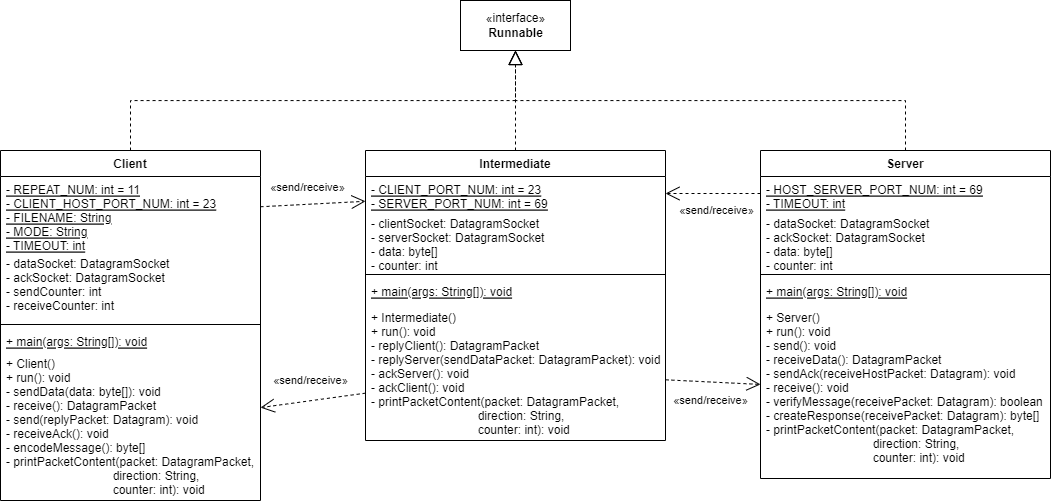

The diagram above was exported from draw.io. Its source (the exported page's mxGraphModel, read from the mxfile embedded in the PNG):
<mxGraphModel dx="2090" dy="584" grid="1" gridSize="10" guides="1" tooltips="1" connect="1" arrows="1" fold="1" page="1" pageScale="1" pageWidth="850" pageHeight="1100" math="0" shadow="0">
  <root>
    <mxCell id="0" />
    <mxCell id="1" parent="0" />
    <mxCell id="2" value="Client" style="swimlane;fontStyle=1;align=center;verticalAlign=top;childLayout=stackLayout;horizontal=1;startSize=26;horizontalStack=0;resizeParent=1;resizeParentMax=0;resizeLast=0;collapsible=1;marginBottom=0;" vertex="1" parent="1">
      <mxGeometry x="-100" y="360" width="260" height="350" as="geometry" />
    </mxCell>
    <mxCell id="3" value="- REPEAT_NUM: int = 11&#10;- CLIENT_HOST_PORT_NUM: int = 23&#10;- FILENAME: String&#10;- MODE: String&#10;- TIMEOUT: int" style="text;strokeColor=none;fillColor=none;align=left;verticalAlign=top;spacingLeft=4;spacingRight=4;overflow=hidden;rotatable=0;points=[[0,0.5],[1,0.5]];portConstraint=eastwest;fontStyle=4" vertex="1" parent="2">
      <mxGeometry y="26" width="260" height="74" as="geometry" />
    </mxCell>
    <mxCell id="4" value="- dataSocket: DatagramSocket&#10;- ackSocket: DatagramSocket&#10;- sendCounter: int&#10;- receiveCounter: int" style="text;strokeColor=none;fillColor=none;align=left;verticalAlign=top;spacingLeft=4;spacingRight=4;overflow=hidden;rotatable=0;points=[[0,0.5],[1,0.5]];portConstraint=eastwest;fontStyle=0" vertex="1" parent="2">
      <mxGeometry y="100" width="260" height="70" as="geometry" />
    </mxCell>
    <mxCell id="5" value="" style="line;strokeWidth=1;fillColor=none;align=left;verticalAlign=middle;spacingTop=-1;spacingLeft=3;spacingRight=3;rotatable=0;labelPosition=right;points=[];portConstraint=eastwest;strokeColor=inherit;" vertex="1" parent="2">
      <mxGeometry y="170" width="260" height="8" as="geometry" />
    </mxCell>
    <mxCell id="6" value="+ main(args: String[]): void" style="text;strokeColor=none;fillColor=none;align=left;verticalAlign=top;spacingLeft=4;spacingRight=4;overflow=hidden;rotatable=0;points=[[0,0.5],[1,0.5]];portConstraint=eastwest;fontStyle=4" vertex="1" parent="2">
      <mxGeometry y="178" width="260" height="22" as="geometry" />
    </mxCell>
    <mxCell id="7" value="+ Client()&#10;+ run(): void&#10;- sendData(data: byte[]): void&#10;- receive(): DatagramPacket&#10;- send(replyPacket: Datagram): void&#10;- receiveAck(): void&#10;- encodeMessage(): byte[]&#10;- printPacketContent(packet: DatagramPacket,&#10;                                direction: String,&#10;                                counter: int): void" style="text;strokeColor=none;fillColor=none;align=left;verticalAlign=top;spacingLeft=4;spacingRight=4;overflow=hidden;rotatable=0;points=[[0,0.5],[1,0.5]];portConstraint=eastwest;" vertex="1" parent="2">
      <mxGeometry y="200" width="260" height="150" as="geometry" />
    </mxCell>
    <mxCell id="8" value="Intermediate" style="swimlane;fontStyle=1;align=center;verticalAlign=top;childLayout=stackLayout;horizontal=1;startSize=26;horizontalStack=0;resizeParent=1;resizeParentMax=0;resizeLast=0;collapsible=1;marginBottom=0;" vertex="1" parent="1">
      <mxGeometry x="265" y="360" width="300" height="290" as="geometry" />
    </mxCell>
    <mxCell id="9" value="- CLIENT_PORT_NUM: int = 23&#10;- SERVER_PORT_NUM: int = 69&#10;" style="text;strokeColor=none;fillColor=none;align=left;verticalAlign=top;spacingLeft=4;spacingRight=4;overflow=hidden;rotatable=0;points=[[0,0.5],[1,0.5]];portConstraint=eastwest;fontStyle=4" vertex="1" parent="8">
      <mxGeometry y="26" width="300" height="34" as="geometry" />
    </mxCell>
    <mxCell id="10" value="- clientSocket: DatagramSocket&#10;- serverSocket: DatagramSocket&#10;- data: byte[]&#10;- counter: int" style="text;strokeColor=none;fillColor=none;align=left;verticalAlign=top;spacingLeft=4;spacingRight=4;overflow=hidden;rotatable=0;points=[[0,0.5],[1,0.5]];portConstraint=eastwest;fontStyle=0" vertex="1" parent="8">
      <mxGeometry y="60" width="300" height="60" as="geometry" />
    </mxCell>
    <mxCell id="11" value="" style="line;strokeWidth=1;fillColor=none;align=left;verticalAlign=middle;spacingTop=-1;spacingLeft=3;spacingRight=3;rotatable=0;labelPosition=right;points=[];portConstraint=eastwest;strokeColor=inherit;" vertex="1" parent="8">
      <mxGeometry y="120" width="300" height="8" as="geometry" />
    </mxCell>
    <mxCell id="12" value="+ main(args: String[]): void" style="text;strokeColor=none;fillColor=none;align=left;verticalAlign=top;spacingLeft=4;spacingRight=4;overflow=hidden;rotatable=0;points=[[0,0.5],[1,0.5]];portConstraint=eastwest;fontStyle=4" vertex="1" parent="8">
      <mxGeometry y="128" width="300" height="26" as="geometry" />
    </mxCell>
    <mxCell id="13" value="+ Intermediate()&#10;+ run(): void&#10;- replyClient(): DatagramPacket&#10;- replyServer(sendDataPacket: DatagramPacket): void&#10;- ackServer(): void&#10;- ackClient(): void&#10;- printPacketContent(packet: DatagramPacket, &#10;                                direction: String, &#10;                                counter: int): void" style="text;strokeColor=none;fillColor=none;align=left;verticalAlign=top;spacingLeft=4;spacingRight=4;overflow=hidden;rotatable=0;points=[[0,0.5],[1,0.5]];portConstraint=eastwest;" vertex="1" parent="8">
      <mxGeometry y="154" width="300" height="136" as="geometry" />
    </mxCell>
    <mxCell id="14" value="Server" style="swimlane;fontStyle=1;align=center;verticalAlign=top;childLayout=stackLayout;horizontal=1;startSize=26;horizontalStack=0;resizeParent=1;resizeParentMax=0;resizeLast=0;collapsible=1;marginBottom=0;" vertex="1" parent="1">
      <mxGeometry x="660" y="360" width="290" height="328" as="geometry" />
    </mxCell>
    <mxCell id="15" value="- HOST_SERVER_PORT_NUM: int = 69&#10;- TIMEOUT: int" style="text;strokeColor=none;fillColor=none;align=left;verticalAlign=top;spacingLeft=4;spacingRight=4;overflow=hidden;rotatable=0;points=[[0,0.5],[1,0.5]];portConstraint=eastwest;fontStyle=4" vertex="1" parent="14">
      <mxGeometry y="26" width="290" height="34" as="geometry" />
    </mxCell>
    <mxCell id="16" value="- dataSocket: DatagramSocket&#10;- ackSocket: DatagramSocket&#10;- data: byte[]&#10;- counter: int" style="text;strokeColor=none;fillColor=none;align=left;verticalAlign=top;spacingLeft=4;spacingRight=4;overflow=hidden;rotatable=0;points=[[0,0.5],[1,0.5]];portConstraint=eastwest;fontStyle=0" vertex="1" parent="14">
      <mxGeometry y="60" width="290" height="60" as="geometry" />
    </mxCell>
    <mxCell id="17" value="" style="line;strokeWidth=1;fillColor=none;align=left;verticalAlign=middle;spacingTop=-1;spacingLeft=3;spacingRight=3;rotatable=0;labelPosition=right;points=[];portConstraint=eastwest;strokeColor=inherit;" vertex="1" parent="14">
      <mxGeometry y="120" width="290" height="8" as="geometry" />
    </mxCell>
    <mxCell id="18" value="+ main(args: String[]): void" style="text;strokeColor=none;fillColor=none;align=left;verticalAlign=top;spacingLeft=4;spacingRight=4;overflow=hidden;rotatable=0;points=[[0,0.5],[1,0.5]];portConstraint=eastwest;fontStyle=4" vertex="1" parent="14">
      <mxGeometry y="128" width="290" height="26" as="geometry" />
    </mxCell>
    <mxCell id="19" value="+ Server()&#10;+ run(): void&#10;- send(): void&#10;- receiveData(): DatagramPacket&#10;- sendAck(receiveHostPacket: Datagram): void&#10;- receive(): void&#10;- verifyMessage(receivePacket: Datagram): boolean&#10;- createResponse(receivePacket: Datagram): byte[]&#10;- printPacketContent(packet: DatagramPacket, &#10;                                direction: String, &#10;                                counter: int): void" style="text;strokeColor=none;fillColor=none;align=left;verticalAlign=top;spacingLeft=4;spacingRight=4;overflow=hidden;rotatable=0;points=[[0,0.5],[1,0.5]];portConstraint=eastwest;" vertex="1" parent="14">
      <mxGeometry y="154" width="290" height="174" as="geometry" />
    </mxCell>
    <mxCell id="20" value="«send/receive»" style="endArrow=open;endSize=12;dashed=1;html=1;rounded=0;" edge="1" source="3" target="9" parent="1">
      <mxGeometry x="-0.0864" y="17" width="160" relative="1" as="geometry">
        <mxPoint x="170" y="490" as="sourcePoint" />
        <mxPoint x="260" y="480" as="targetPoint" />
        <mxPoint as="offset" />
      </mxGeometry>
    </mxCell>
    <mxCell id="21" value="«send/receive»" style="endArrow=open;endSize=12;dashed=1;html=1;rounded=0;" edge="1" source="13" target="7" parent="1">
      <mxGeometry x="-0.0044" y="-20" width="160" relative="1" as="geometry">
        <mxPoint x="265" y="630" as="sourcePoint" />
        <mxPoint x="165" y="630" as="targetPoint" />
        <mxPoint as="offset" />
      </mxGeometry>
    </mxCell>
    <mxCell id="22" value="«interface»&lt;br&gt;&lt;b&gt;Runnable&lt;/b&gt;" style="html=1;" vertex="1" parent="1">
      <mxGeometry x="360" y="210" width="110" height="50" as="geometry" />
    </mxCell>
    <mxCell id="23" value="" style="endArrow=block;dashed=1;endFill=0;endSize=12;html=1;rounded=0;" edge="1" source="8" target="22" parent="1">
      <mxGeometry width="160" relative="1" as="geometry">
        <mxPoint x="550" y="500" as="sourcePoint" />
        <mxPoint x="710" y="500" as="targetPoint" />
      </mxGeometry>
    </mxCell>
    <mxCell id="24" value="" style="endArrow=block;dashed=1;endFill=0;endSize=12;html=1;rounded=0;edgeStyle=elbowEdgeStyle;elbow=vertical;" edge="1" source="14" target="22" parent="1">
      <mxGeometry width="160" relative="1" as="geometry">
        <mxPoint x="431" y="370" as="sourcePoint" />
        <mxPoint x="434" y="250" as="targetPoint" />
      </mxGeometry>
    </mxCell>
    <mxCell id="25" value="" style="endArrow=block;dashed=1;endFill=0;endSize=12;html=1;rounded=0;edgeStyle=elbowEdgeStyle;elbow=vertical;" edge="1" source="2" target="22" parent="1">
      <mxGeometry width="160" relative="1" as="geometry">
        <mxPoint x="680" y="432" as="sourcePoint" />
        <mxPoint x="465" y="250" as="targetPoint" />
      </mxGeometry>
    </mxCell>
    <mxCell id="26" value="«send/receive»" style="endArrow=open;endSize=12;dashed=1;html=1;rounded=0;" edge="1" source="15" target="9" parent="1">
      <mxGeometry x="-0.0798" y="17" width="160" relative="1" as="geometry">
        <mxPoint x="660" y="440" as="sourcePoint" />
        <mxPoint x="590" y="440" as="targetPoint" />
        <mxPoint as="offset" />
      </mxGeometry>
    </mxCell>
    <mxCell id="27" value="«send/receive»" style="endArrow=open;endSize=12;dashed=1;html=1;rounded=0;" edge="1" source="13" target="19" parent="1">
      <mxGeometry x="-0.0337" y="-18" width="160" relative="1" as="geometry">
        <mxPoint x="580" y="580" as="sourcePoint" />
        <mxPoint x="660" y="580" as="targetPoint" />
        <mxPoint as="offset" />
      </mxGeometry>
    </mxCell>
  </root>
</mxGraphModel>